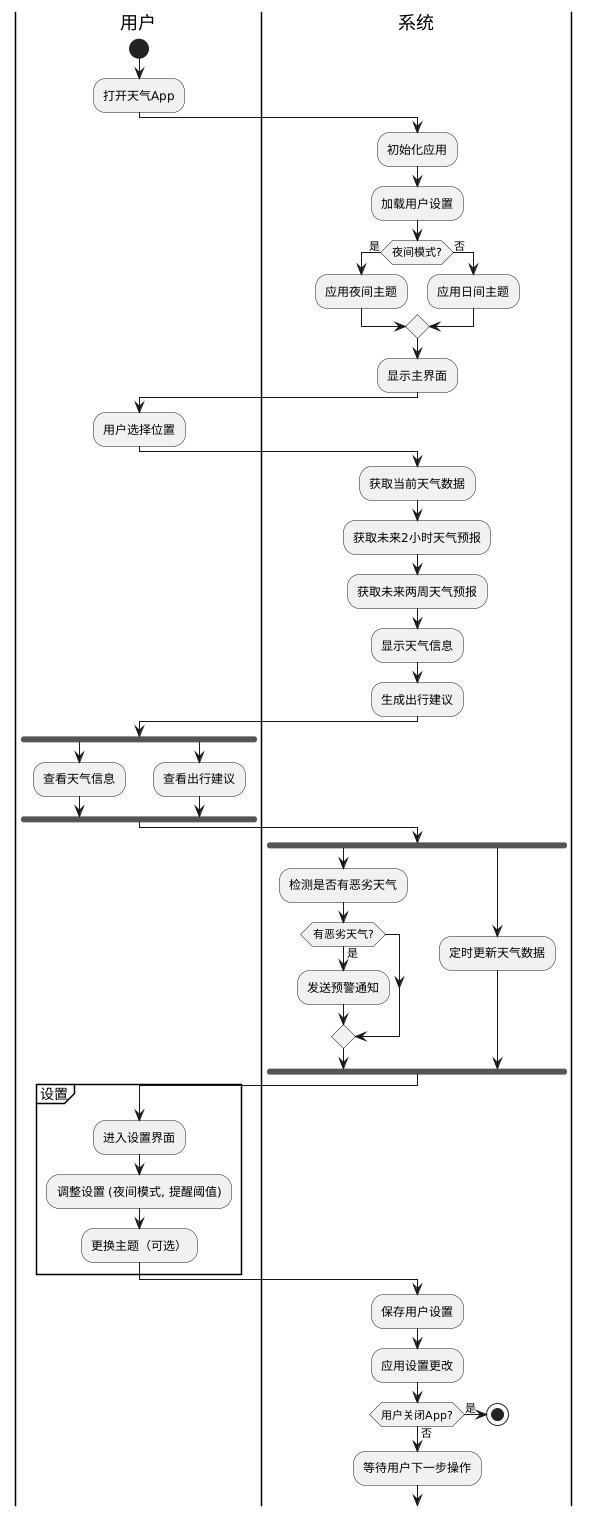

The diagram above was rendered by PlantUML. Its source (embedded in the PNG):
@startuml
|用户|
start

:打开天气App;

|系统|
:初始化应用;
:加载用户设置;

if (夜间模式?) then (是)
  :应用夜间主题;
else (否)
  :应用日间主题;
endif

:显示主界面;

|用户|
:用户选择位置;

|系统|
:获取当前天气数据;
:获取未来2小时天气预报;
:获取未来两周天气预报;
:显示天气信息;
:生成出行建议;

|用户|
fork
  :查看天气信息;
fork again
  :查看出行建议;
end fork
|系统|
fork
  :检测是否有恶劣天气;
  if (有恶劣天气?) then (是)
    :发送预警通知;
  endif
fork again
  :定时更新天气数据;
end fork

|用户|
partition 设置 {
  :进入设置界面;
  :调整设置 (夜间模式, 提醒阈值);
  :更换主题（可选）;
}

|系统|
:保存用户设置;
:应用设置更改;

if (用户关闭App?) then (是)
  stop
else (否)
  :等待用户下一步操作;
endif
@enduml